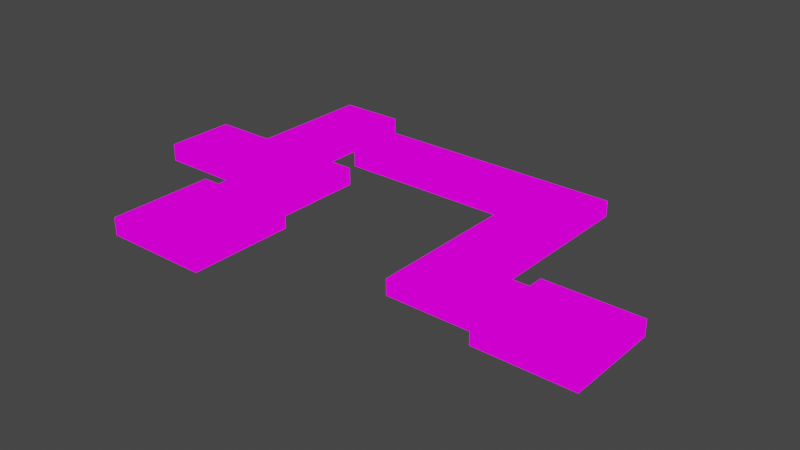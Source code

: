 # Source: mymap_03.blend  (saved by Blender 2.92.15; exported with 4.5.12 LTS)
import bpy
from mathutils import Matrix  # noqa: F401  (used for matrix-valued properties, if any)

bpy.ops.wm.read_factory_settings(use_empty=True)
scene = bpy.context.scene
scene.name = 'Scene'

# ---- collections
col_collection = bpy.data.collections.new('Collection'); scene.collection.children.link(col_collection)

# ---- images (referenced by path relative to the original .blend; pixels are not part of the script)
import os
ASSET_DIR = os.environ.get("B2B_ASSET_DIR", "")  # directory of the original .blend (textures are referenced by path, not embedded)
HERE = os.path.dirname(os.path.abspath(__file__))  # packed textures are extracted next to this script under _unpacked/

def load_image(name, relpath, width, height, colorspace="sRGB"):
    """Load a texture the original file referenced (path relative to the .blend, or extracted next to this script)."""
    p = next((c for c in (os.path.join(HERE, relpath), os.path.join(ASSET_DIR, relpath)) if relpath and os.path.exists(c)), "")
    if p:
        img = bpy.data.images.load(p, check_existing=True)
        img.name = name
    else:  # same state as the original file: an image datablock whose file is absent (Cycles renders it pink)
        img = bpy.data.images.new(name, width, height)
        img.source = "FILE"
        img.filepath = "//" + (relpath or name)
    img.colorspace_settings.name = colorspace
    return img
img_sprite_tiles_01_png = load_image('sprite_tiles_01.png', 'sprite_tiles_01.png', 1024, 1024, 'sRGB')

# ---- materials (node trees are filled in below, after node groups)
mat_sprite_tiles_01 = bpy.data.materials.new('sprite_tiles_01')
mat_sprite_tiles_01.alpha_threshold = 0.0
mat_sprite_tiles_01.use_transparent_shadow = False
mat_sprite_tiles_01.line_color = (0.0, 0.0, 0.0, 1.0)

# ---- material node trees
mat_sprite_tiles_01.use_nodes = True; mat_sprite_tiles_01.node_tree.nodes.clear()
_N = mat_sprite_tiles_01.node_tree.nodes; _L = mat_sprite_tiles_01.node_tree.links
n0 = _N.new('ShaderNodeOutputMaterial'); n0.name = 'Material Output'; n0.location = (400, 0)
n1 = _N.new('ShaderNodeLightPath'); n1.name = 'Light Path'; n1.location = (0, 250)
n2 = _N.new('ShaderNodeBsdfTransparent'); n2.name = 'Transparent BSDF'; n2.location = (-200, -100)
n3 = _N.new('ShaderNodeEmission'); n3.name = 'Emission'; n3.location = (-200, -200)
n4 = _N.new('ShaderNodeMixShader'); n4.name = 'Mix Shader'; n4.location = (200, 0)
n5 = _N.new('ShaderNodeMixShader'); n5.name = 'Mix Shader.001'; n5.location = (0, -100)
n6 = _N.new('ShaderNodeTexImage'); n6.name = 'Image Texture'; n6.location = (-500, 100)
n6.image = img_sprite_tiles_01_png
n6.interpolation = 'Closest'
_L.new(n6.outputs[0], n3.inputs[0])
_L.new(n6.outputs[1], n5.inputs[0])
_L.new(n2.outputs[0], n5.inputs[1])
_L.new(n2.outputs[0], n4.inputs[1])
_L.new(n3.outputs[0], n5.inputs[2])
_L.new(n5.outputs[0], n4.inputs[2])
_L.new(n1.outputs[0], n4.inputs[0])
_L.new(n4.outputs[0], n0.inputs[0])
n0.is_active_output = True

# ---- world
world_world = bpy.data.worlds.new('World'); scene.world = world_world
world_world.use_nodes = True; world_world.node_tree.nodes.clear()
_N = world_world.node_tree.nodes; _L = world_world.node_tree.links
n0 = _N.new('ShaderNodeOutputWorld'); n0.name = 'World Output'; n0.location = (300, 300)
n1 = _N.new('ShaderNodeBackground'); n1.name = 'Background'; n1.location = (10, 300)
n1.inputs[0].default_value = (0.05088, 0.05088, 0.05088, 1.0)
_L.new(n1.outputs[0], n0.inputs[0])
n0.is_active_output = True
world_world.color = (0.05088, 0.05088, 0.05088)
world_world.use_sun_shadow = False
world_world.sun_shadow_jitter_overblur = 0.0

# ---- meshes
me_cube = bpy.data.meshes.new('Cube')
me_cube.from_pydata([(0.5, 1.0, 0.0), (-1.0, 4.5, 0.0), (0.0, 0.5, 0.0), (0.5, 2.5, 0.0), (-1.0, -1.5, 0.0), (0.5, -0.5, 0.0), (1.5, 1.5, 0.0), (0.0, 0.0, 0.0), (0.0, 1.0, 0.0), (0.0, -1.5, 0.0), (-0.5, 1.0, 0.0), (-1.0, 0.5, 0.0), (0.5, 0.0, 0.0), (-1.5, 0.5, 0.0), (0.5, 0.5, 0.0), (1.0, 3.5, 0.0), (1.5, 0.0, 0.0), (1.0, 0.0, 0.0), (-0.5, 0.5, 0.0), (-1.0, 4.5, -0.5), (1.5, 1.5, -0.5), (1.0, 3.0, -0.5), (1.0, 0.5, 0.0), (-0.5, 4.5, 0.0), (1.0, 1.0, 0.0), (-1.5, 2.5, -0.5), (1.0, 2.0, -0.5), (1.0, 3.5, -0.5), (-1.0, -1.5, -0.5), (-1.0, 1.5, 0.0), (-1.0, 2.5, -0.5), (-1.0, 0.0, 0.0), (-1.5, 0.0, 0.0), (-1.5, 1.0, -0.5), (-1.0, 1.0, 0.0), (0.0, -0.5, 0.0), (-0.5, -1.5, -0.5), (-0.5, 0.0, 0.0), (0.0, 1.5, 0.0), (-0.5, -0.5, 0.0), (-1.0, -0.5, 0.0), (-1.5, -1.5, 0.0), (-1.0, -1.0, 0.0), (-1.5, -0.5, 0.0), (1.0, -0.5, 0.0), (1.0, 2.5, -0.5), (0.5, -1.5, -0.5), (0.0, -1.0, 0.0), (-0.5, -1.0, 0.0), (1.0, -1.0, 0.0), (-0.5, 1.5, 0.0), (1.5, -0.5, 0.0), (0.5, -1.0, 0.0), (0.0, 2.0, 0.0), (-0.5, 2.0, 0.0), (0.5, 1.5, 0.0), (-1.0, 2.0, 0.0), (-1.0, 2.5, 0.0), (0.0, 3.5, 0.0), (-1.0, 3.5, 0.0), (0.5, 2.0, 0.0), (0.5, 3.5, 0.0), (0.5, 3.0, 0.0), (0.5, 4.5, 0.0), (0.5, 4.0, 0.0), (0.5, 4.5, -0.5), (1.0, 4.5, -0.5), (-1.5, 3.5, 0.0), (0.0, 4.0, 0.0), (-1.0, 3.0, 0.0), (-2.0, 5.5, -1.5), (-1.5, 3.0, 0.0), (-0.5, 4.0, 0.0), (-0.5, 3.5, 0.0), (0.0, 3.0, 0.0), (-0.5, 3.0, 0.0), (-0.5, 2.5, 0.0), (0.0, 2.5, 0.0), (-0.5, 4.5, -0.5), (-1.5, 4.5, -0.5), (-1.0, 4.0, 0.0), (-3.5, 4.5, -0.5), (-1.5, 4.0, 0.0), (-2.5, 2.5, 0.0), (-4.0, 2.5, 0.0), (-3.0, 2.5, -0.5), (-3.5, 3.0, 0.0), (-2.0, 3.5, 0.0), (-3.5, 2.5, 0.0), (-3.5, 4.0, 0.0), (-3.0, 3.0, 0.0), (-4.0, 3.5, -0.5), (-3.0, 4.0, 0.0), (-4.0, 3.5, 0.0), (-4.0, 7.5, -1.0), (-4.0, 4.5, -0.5), (-2.5, 4.0, 0.0), (-2.0, 4.0, 0.0), (-4.0, 4.5, 0.0), (-2.0, 3.0, 0.0), (-3.5, 4.5, 0.0), (-3.0, 4.5, 0.0), (-4.0, 5.0, -1.0), (-2.5, 3.0, 0.0), (-2.5, 4.5, 0.0), (-2.0, 5.0, -1.5), (-2.0, 4.5, 0.0), (-2.5, 3.5, 0.0), (-3.0, 3.5, 0.0), (-3.5, 3.5, 0.0), (-2.5, 7.5, -1.0), (-2.5, 4.5, -1.0), (-2.0, 4.5, -1.0), (-3.0, 6.5, -1.0), (-4.0, 4.5, -1.0), (-2.0, 8.5, -1.0), (-2.5, 4.5, -0.5), (-3.0, 4.5, -0.5), (-2.0, 4.5, -1.5), (-3.0, 6.0, -1.0), (-2.0, 6.0, -1.0), (-3.0, 4.5, -1.0), (-3.5, 4.5, -1.0), (-2.0, 7.5, -1.0), (-2.0, 7.0, -1.5), (-2.5, 5.0, -1.0), (-3.5, 5.0, -1.0), (-3.0, 5.0, -1.0), (-3.0, 5.5, -1.0), (-2.5, 5.5, -1.0), (-2.5, 6.5, -1.0), (-2.0, 8.0, -1.0), (-3.5, 5.5, -1.0), (-4.0, 5.5, -1.0), (-4.0, 6.0, -1.0), (-3.0, 8.5, -1.0), (-3.5, 6.0, -1.0), (-2.0, 6.5, -1.0), (-2.5, 6.0, -1.0), (-1.0, 8.0, -2.0), (-2.0, 7.0, -1.0), (-3.5, 7.0, -1.0), (-3.5, 6.5, -1.0), (-4.0, 6.5, -1.0), (-4.0, 7.0, -1.0), (-2.5, 9.0, -1.0), (-2.0, 8.5, -1.5), (-3.0, 7.0, -1.0), (-2.5, 7.0, -1.0), (-3.5, 8.0, -1.0), (-4.0, 10.0, -1.0), (-3.0, 7.5, -1.0), (-3.5, 7.5, -1.0), (-3.0, 8.0, -1.0), (-4.0, 8.0, -1.0), (-2.5, 8.5, -1.0), (-2.0, 9.0, -1.0), (-3.5, 10.0, -1.0), (-2.5, 8.0, -1.0), (-2.5, 10.0, -1.0), (3.5, 8.0, -1.5), (1.0, -1.5, -0.5), (-3.5, 8.5, -1.0), (-4.0, 8.5, -1.0), (-4.0, 9.0, -1.0), (-2.0, 10.0, -1.0), (-3.5, 9.0, -1.0), (-3.0, 9.0, -1.0), (-2.0, 9.5, -1.0), (-2.5, 9.5, -1.0), (-3.0, 10.0, -1.0), (-3.0, 9.5, -1.0), (-3.5, 9.5, -1.0), (-4.0, 9.5, -1.0), (-2.0, 9.0, -1.5), (-1.0, 9.5, -1.5), (-0.5, 9.0, -1.5), (-2.0, 8.0, -1.5), (-0.5, 8.5, -1.5), (-2.0, 9.5, -1.5), (1.0, 9.5, -1.5), (-1.5, 10.0, -1.5), (-2.0, 10.0, -1.5), (0.0, 8.0, -1.5), (-2.0, 10.0, -2.0), (-1.5, 9.5, -1.5), (-1.5, 9.0, -1.5), (-1.5, 8.5, -1.5), (-1.5, 8.0, -2.0), (-1.0, 8.0, -1.5), (1.0, 8.5, -1.5), (-1.0, 8.5, -1.5), (-1.0, 9.0, -1.5), (2.5, 8.0, -2.0), (1.5, 8.0, -2.0), (0.5, 9.0, -1.5), (2.0, 8.0, -1.5), (0.5, 8.5, -1.5), (4.0, 8.0, -1.5), (2.5, 8.5, -1.5), (4.5, 7.5, -1.5), (2.5, 9.5, -1.5), (2.0, 8.5, -1.5), (7.0, 3.5, -1.5), (4.0, 8.5, -1.5), (-0.5, 10.0, -1.5), (1.5, 9.5, -1.5), (1.0, 10.0, -1.5), (4.0, 9.5, -1.5), (0.0, -1.5, -0.5), (1.5, 9.0, -1.5), (-0.5, 10.0, -2.0), (0.5, 9.5, -1.5), (0.0, 9.5, -1.5), (1.0, 9.0, -1.5), (0.0, 9.0, -1.5), (-0.5, 9.5, -1.5), (0.0, 8.5, -1.5), (3.0, 8.0, -2.0), (1.5, 8.5, -1.5), (5.0, 2.5, -1.5), (1.5, 10.0, -1.5), (5.0, 8.0, -1.5), (4.0, 6.5, -2.0), (4.0, 9.0, -1.5), (4.0, 8.0, -2.0), (3.5, 9.0, -1.5), (2.0, 9.0, -1.5), (2.5, 9.0, -1.5), (-1.5, 10.0, -2.0), (2.0, 10.0, -1.5), (7.5, 5.0, -1.5), (3.0, 9.5, -1.5), (3.5, 9.5, -1.5), (1.0, 10.0, -2.0), (3.5, 8.5, -1.5), (2.0, 10.0, -2.0), (2.0, 9.5, -1.5), (3.0, 8.5, -1.5), (3.0, 9.0, -1.5), (4.5, 9.0, -1.5), (6.0, 9.0, -1.5), (4.5, 8.0, -1.5), (6.0, 8.0, -1.5), (6.0, 9.5, -1.5), (6.0, 7.5, -1.5), (3.5, 10.0, -2.0), (5.5, 8.5, -1.5), (5.0, 9.0, -1.5), (5.5, 9.0, -1.5), (4.5, 7.0, -1.5), (4.5, 8.5, -1.5), (3.0, 10.0, -2.0), (4.5, 10.0, -1.5), (4.0, 10.0, -2.0), (4.5, 9.5, -1.5), (6.0, 10.0, -1.5), (5.0, 9.5, -1.5), (5.5, 9.5, -1.5), (5.0, 8.5, -1.5), (4.0, 7.5, -1.5), (4.0, 7.0, -1.5), (7.5, 4.0, -1.5), (4.0, 5.5, -2.0), (5.0, 4.0, -1.5), (4.0, 4.5, -2.0), (6.0, 9.5, -2.0), (4.0, 5.0, -2.0), (4.5, 4.0, -1.5), (6.0, 3.0, -1.5), (4.0, 3.0, -2.0), (4.5, 5.5, -1.5), (5.0, 2.5, -2.0), (4.0, 3.5, -2.0), (7.0, 3.0, -1.5), (7.0, 2.5, -1.5), (8.0, 2.0, -1.5), (4.5, 2.5, -2.0), (6.5, 2.5, -2.0), (4.0, 2.5, -2.0), (5.0, 6.5, -1.5), (4.5, 2.5, -1.5), (4.5, 3.0, -1.5), (5.5, 2.5, -2.0), (4.5, 3.5, -1.5), (6.5, 4.5, -1.5), (6.0, 6.5, -1.5), (7.0, 4.5, -1.5), (5.0, 5.5, -1.5), (7.5, 2.0, -2.0), (6.5, 3.5, -1.5), (1.5, -1.5, 0.0), (5.0, 5.0, -1.5), (7.5, 2.5, -1.5), (6.0, 4.0, -1.5), (6.5, 4.0, -1.5), (5.5, 4.0, -1.5), (5.0, 3.5, -1.5), (5.0, 6.0, -1.5), (6.0, 3.5, -1.5), (5.0, 7.0, -1.5), (5.0, 4.5, -1.5), (4.5, 4.5, -1.5), (5.0, 3.0, -1.5), (5.5, 3.0, -1.5), (5.5, 3.5, -1.5), (6.5, 3.0, -1.5), (4.5, 5.0, -1.5), (5.0, 7.5, -1.5), (4.5, 6.0, -1.5), (4.5, 6.5, -1.5), (1.5, -1.0, 0.0), (5.0, 10.0, -2.0), (6.0, 6.0, -1.5), (6.0, 7.5, -2.0), (5.5, 8.0, -1.5), (5.5, 6.5, -1.5), (6.0, 5.5, -1.5), (5.5, 5.0, -1.5), (5.5, 7.5, -1.5), (5.5, 6.0, -1.5), (5.5, 5.5, -1.5), (5.5, 7.0, -1.5), (5.5, 4.5, -1.5), (7.0, 4.0, -1.5), (7.5, 3.0, -1.5), (7.5, 3.5, -1.5), (9.0, 2.0, -1.5), (7.5, 4.5, -1.5), (8.5, 4.5, -1.5), (8.0, 5.0, -1.5), (7.0, 4.5, -2.0), (8.5, 5.0, -1.5), (9.0, 3.0, -1.5), (8.0, 2.0, -2.0), (9.5, 2.0, -1.5), (8.5, 2.0, -1.5), (7.5, 2.0, -1.5), (9.0, 3.5, -1.5), (9.5, 5.0, -1.5), (8.5, 2.5, -1.5), (9.0, 5.0, -2.0), (1.5, -1.0, -0.5), (9.0, 4.0, -1.5), (1.5, -1.5, -0.5), (10.0, 5.0, -1.5), (8.5, 4.0, -1.5), (8.0, 4.5, -1.5), (8.5, 3.5, -1.5), (8.0, 3.5, -1.5), (8.0, 4.0, -1.5), (8.0, 2.5, -1.5), (10.0, 3.0, -2.0), (7.5, 5.0, -2.0), (9.0, 2.5, -1.5), (10.0, 4.5, -1.5), (8.5, 3.0, -1.5), (10.0, 4.5, -2.0), (9.0, 4.5, -1.5), (10.0, 2.5, -1.5), (10.0, 3.5, -1.5), (9.5, 2.5, -1.5), (9.5, 3.0, -1.5), (9.5, 3.5, -1.5), (9.5, 4.0, -1.5), (9.5, 4.5, -1.5), (8.0, 3.0, -1.5), (1.5, 1.0, -0.5), (1.5, -0.5, -0.5), (1.5, 0.0, -0.5), (1.5, 0.5, -0.5), (1.5, 0.5, 0.0), (1.5, 1.0, 0.0), (1.0, 1.5, -0.5), (1.0, 1.5, 0.0), (1.0, 2.0, 0.0), (1.0, 2.5, 0.0), (1.0, 3.0, 0.0), (1.0, 4.0, -0.5), (1.0, 4.0, 0.0), (1.0, 4.5, 0.0), (0.0, 4.5, -0.5), (0.0, 4.5, 0.0), (-2.0, 4.5, -0.5), (-1.5, 4.5, -1.0), (-1.5, 4.5, 0.0), (-2.0, 6.5, -1.5), (-2.0, 6.0, -1.5), (-2.0, 5.0, -1.0), (-2.0, 5.5, -1.0), (-2.0, 7.5, -1.5), (-0.5, 8.0, -1.5), (-0.5, 8.0, -2.0), (-2.0, 8.0, -2.0), (1.0, 8.0, -2.0), (-1.5, 8.0, -1.5), (0.5, 8.0, -2.0), (0.0, 8.0, -2.0), (2.0, 8.0, -2.0), (0.5, 8.0, -1.5), (1.0, 8.0, -1.5), (1.5, 8.0, -1.5), (3.5, 8.0, -2.0), (2.5, 8.0, -1.5), (3.0, 8.0, -1.5), (4.0, 7.0, -2.0), (4.0, 7.5, -2.0), (4.0, 6.0, -2.0), (4.0, 4.0, -2.0), (4.0, 6.5, -1.5), (4.0, 6.0, -1.5), (4.0, 5.5, -1.5), (4.0, 5.0, -1.5), (4.0, 4.5, -1.5), (4.0, 4.0, -1.5), (4.0, 3.5, -1.5), (4.0, 3.0, -1.5), (4.0, 2.5, -1.5), (7.0, 2.5, -2.0), (6.0, 2.5, -2.0), (5.5, 2.5, -1.5), (6.0, 2.5, -1.5), (6.5, 2.5, -1.5), (7.0, 2.0, -2.0), (7.0, 2.0, -1.5), (9.0, 2.0, -2.0), (8.5, 2.0, -2.0), (10.0, 2.0, -2.0), (9.5, 2.0, -2.0), (10.0, 2.5, -2.0), (10.0, 2.0, -1.5), (10.0, 3.5, -2.0), (10.0, 3.0, -1.5), (10.0, 4.0, -2.0), (10.0, 4.0, -1.5), (10.0, 5.0, -2.0), (9.5, 5.0, -2.0), (8.5, 5.0, -2.0), (9.0, 5.0, -1.5), (8.0, 5.0, -2.0), (6.0, 5.0, -2.0), (7.0, 5.0, -2.0), (7.0, 5.0, -1.5), (6.5, 4.5, -2.0), (6.0, 4.5, -2.0), (6.0, 7.0, -2.0), (6.0, 5.5, -2.0), (6.0, 4.5, -1.5), (6.0, 5.0, -1.5), (6.0, 6.0, -2.0), (6.0, 6.5, -2.0), (6.0, 9.0, -2.0), (6.0, 7.0, -1.5), (6.0, 8.0, -2.0), (6.0, 8.5, -2.0), (6.0, 8.5, -1.5), (5.5, 10.0, -2.0), (6.0, 10.0, -2.0), (4.5, 10.0, -2.0), (5.5, 10.0, -1.5), (5.0, 10.0, -1.5), (2.5, 10.0, -2.0), (4.0, 10.0, -1.5), (3.5, 10.0, -1.5), (3.0, 10.0, -1.5), (2.5, 10.0, -1.5), (1.5, 10.0, -2.0), (0.0, 10.0, -2.0), (0.5, 10.0, -2.0), (0.5, 10.0, -1.5), (0.0, 10.0, -1.5), (-1.0, 10.0, -2.0), (-1.0, 10.0, -1.5), (1.0, -1.5, 0.0), (0.5, -1.5, 0.0), (-1.5, -1.5, -0.5), (-0.5, -1.5, 0.0), (-1.5, 0.0, -0.5), (-1.5, -1.0, 0.0), (-1.5, -1.0, -0.5), (-1.5, -0.5, -0.5), (-2.0, 2.5, -0.5), (-1.5, 0.5, -0.5), (-1.5, 1.5, -0.5), (-1.5, 1.0, 0.0), (-1.5, 1.5, 0.0), (-2.5, 2.5, -0.5), (-1.5, 2.5, 0.0), (-2.0, 2.5, 0.0), (-3.5, 2.5, -0.5), (-3.0, 2.5, 0.0), (-4.0, 2.5, -0.5), (-4.0, 3.0, -0.5), (-4.0, 3.0, 0.0), (-4.0, 4.0, -0.5), (-4.0, 4.0, 0.0)], [], [(7, 2, 18, 37), (5, 12, 7, 35), (35, 7, 37, 39), (12, 14, 2, 7), (5, 44, 17, 12), (12, 17, 22, 14), (17, 16, 371, 22), (44, 51, 16, 17), (14, 22, 24, 0), (0, 24, 374, 55), (24, 372, 6, 374), (22, 371, 372, 24), (2, 14, 0, 8), (18, 2, 8, 10), (10, 8, 38, 50), (8, 0, 55, 38), (34, 10, 50, 29), (484, 34, 29, 485), (13, 11, 34, 484), (11, 18, 10, 34), (32, 31, 11, 13), (43, 40, 31, 32), (40, 39, 37, 31), (31, 37, 18, 11), (478, 42, 40, 43), (42, 48, 39, 40), (4, 476, 48, 42), (41, 4, 42, 478), (48, 47, 35, 39), (47, 52, 5, 35), (9, 474, 52, 47), (476, 9, 47, 48), (474, 473, 49, 52), (473, 291, 311, 49), (49, 311, 51, 44), (52, 49, 44, 5), (29, 50, 54, 56), (50, 38, 53, 54), (38, 55, 60, 53), (55, 374, 375, 60), (56, 54, 76, 57), (54, 53, 77, 76), (53, 60, 3, 77), (60, 375, 376, 3), (3, 376, 377, 62), (62, 377, 15, 61), (61, 15, 379, 64), (58, 61, 64, 68), (73, 58, 68, 72), (59, 73, 72, 80), (69, 75, 73, 59), (57, 76, 75, 69), (76, 77, 74, 75), (75, 74, 58, 73), (77, 3, 62, 74), (74, 62, 61, 58), (80, 72, 23, 1), (72, 68, 382, 23), (68, 64, 63, 382), (64, 379, 380, 63), (82, 80, 1, 385), (67, 59, 80, 82), (71, 69, 59, 67), (487, 57, 69, 71), (488, 487, 71, 99), (83, 488, 99, 103), (490, 83, 103, 90), (88, 490, 90, 86), (84, 88, 86, 493), (493, 86, 109, 93), (93, 109, 89, 495), (495, 89, 100, 98), (89, 92, 101, 100), (92, 96, 104, 101), (96, 97, 106, 104), (97, 82, 385, 106), (87, 67, 82, 97), (99, 71, 67, 87), (103, 99, 87, 107), (90, 103, 107, 108), (86, 90, 108, 109), (109, 108, 92, 89), (108, 107, 96, 92), (107, 87, 97, 96), (81, 95, 98, 100), (117, 81, 100, 101), (116, 117, 101, 104), (383, 116, 104, 106), (112, 111, 116, 383), (111, 121, 117, 116), (121, 122, 81, 117), (122, 114, 95, 81), (112, 388, 125, 111), (111, 125, 127, 121), (121, 127, 126, 122), (122, 126, 102, 114), (126, 132, 133, 102), (127, 128, 132, 126), (125, 129, 128, 127), (388, 389, 129, 125), (389, 120, 138, 129), (129, 138, 119, 128), (128, 119, 136, 132), (132, 136, 134, 133), (136, 142, 143, 134), (119, 113, 142, 136), (138, 130, 113, 119), (120, 137, 130, 138), (137, 140, 148, 130), (130, 148, 147, 113), (113, 147, 141, 142), (142, 141, 144, 143), (141, 152, 94, 144), (147, 151, 152, 141), (148, 110, 151, 147), (140, 123, 110, 148), (123, 131, 158, 110), (110, 158, 153, 151), (151, 153, 149, 152), (152, 149, 154, 94), (149, 162, 163, 154), (153, 135, 162, 149), (158, 155, 135, 153), (131, 115, 155, 158), (115, 156, 145, 155), (155, 145, 167, 135), (135, 167, 166, 162), (162, 166, 164, 163), (166, 172, 173, 164), (167, 171, 172, 166), (145, 169, 171, 167), (156, 168, 169, 145), (168, 165, 159, 169), (169, 159, 170, 171), (171, 170, 157, 172), (172, 157, 150, 173), (179, 182, 165, 168), (174, 179, 168, 156), (146, 174, 156, 115), (177, 146, 115, 131), (395, 187, 146, 177), (187, 186, 174, 146), (186, 185, 179, 174), (185, 181, 182, 179), (175, 472, 181, 185), (192, 175, 185, 186), (191, 192, 186, 187), (189, 191, 187, 395), (391, 178, 191, 189), (178, 176, 192, 191), (176, 216, 175, 192), (216, 205, 472, 175), (183, 217, 178, 391), (399, 197, 217, 183), (400, 190, 197, 399), (401, 219, 190, 400), (196, 202, 219, 401), (202, 227, 210, 219), (227, 237, 206, 210), (237, 230, 221, 206), (206, 221, 207, 180), (180, 207, 469, 212), (212, 469, 470, 213), (213, 470, 205, 216), (215, 213, 216, 176), (195, 212, 213, 215), (214, 180, 212, 195), (210, 206, 180, 214), (219, 210, 214, 190), (217, 215, 176, 178), (197, 195, 215, 217), (190, 214, 195, 197), (403, 199, 202, 196), (404, 238, 199, 403), (160, 235, 238, 404), (198, 204, 235, 160), (204, 224, 226, 235), (224, 208, 233, 226), (208, 462, 463, 233), (233, 463, 464, 232), (232, 464, 465, 201), (201, 465, 230, 237), (228, 201, 237, 227), (239, 232, 201, 228), (226, 233, 232, 239), (235, 226, 239, 238), (199, 228, 227, 202), (238, 239, 228, 199), (242, 251, 204, 198), (222, 259, 251, 242), (315, 247, 259, 222), (243, 455, 247, 315), (455, 241, 249, 247), (241, 244, 258, 249), (249, 258, 257, 248), (248, 257, 255, 240), (240, 255, 208, 224), (255, 253, 462, 208), (257, 460, 253, 255), (258, 459, 460, 257), (244, 256, 459, 258), (247, 249, 248, 259), (259, 248, 240, 251), (251, 240, 224, 204), (200, 242, 198, 260), (250, 200, 260, 261), (310, 250, 261, 409), (309, 310, 409, 410), (271, 309, 410, 411), (307, 271, 411, 412), (302, 307, 412, 413), (268, 302, 413, 414), (284, 268, 414, 415), (282, 284, 415, 416), (281, 282, 416, 417), (220, 303, 282, 281), (420, 304, 303, 220), (421, 269, 304, 420), (422, 306, 269, 421), (275, 274, 306, 422), (274, 203, 290, 306), (203, 324, 295, 290), (324, 287, 285, 295), (295, 285, 447, 294), (294, 447, 323, 296), (296, 323, 301, 264), (264, 301, 302, 268), (297, 264, 268, 284), (305, 296, 264, 297), (299, 294, 296, 305), (290, 295, 294, 299), (306, 290, 299, 269), (269, 299, 305, 304), (304, 305, 297, 303), (303, 297, 284, 282), (301, 292, 307, 302), (292, 288, 271, 307), (288, 298, 309, 271), (298, 280, 310, 309), (280, 300, 250, 310), (300, 308, 200, 250), (308, 222, 242, 200), (245, 243, 315, 319), (452, 245, 319, 322), (286, 452, 322, 316), (313, 286, 316, 320), (317, 313, 320, 321), (448, 317, 321, 318), (447, 448, 318, 323), (323, 318, 292, 301), (318, 321, 288, 292), (321, 320, 298, 288), (320, 316, 280, 298), (322, 319, 308, 300), (319, 315, 222, 308), (316, 322, 300, 280), (262, 328, 287, 324), (326, 262, 324, 203), (325, 326, 203, 274), (293, 325, 274, 275), (328, 231, 442, 287), (347, 330, 231, 328), (329, 332, 330, 347), (358, 438, 332, 329), (337, 293, 275, 424), (276, 351, 293, 337), (336, 340, 351, 276), (327, 354, 340, 336), (354, 333, 356, 340), (333, 338, 348, 356), (338, 343, 346, 348), (343, 358, 329, 346), (350, 347, 328, 262), (346, 329, 347, 350), (351, 366, 325, 293), (340, 356, 366, 351), (366, 349, 326, 325), (349, 350, 262, 326), (335, 361, 354, 327), (361, 362, 333, 354), (362, 363, 338, 333), (363, 364, 343, 338), (364, 365, 358, 343), (365, 339, 438, 358), (430, 359, 361, 335), (359, 432, 362, 361), (432, 360, 363, 362), (360, 434, 364, 363), (434, 355, 365, 364), (355, 345, 339, 365), (356, 348, 349, 366), (348, 346, 350, 349), (344, 342, 311, 291), (342, 368, 51, 311), (368, 369, 16, 51), (369, 370, 371, 16), (370, 367, 372, 371), (367, 20, 6, 372), (20, 373, 374, 6), (373, 26, 375, 374), (26, 45, 376, 375), (45, 21, 377, 376), (21, 27, 15, 377), (27, 378, 379, 15), (378, 66, 380, 379), (66, 65, 63, 380), (65, 381, 382, 63), (381, 78, 23, 382), (78, 19, 1, 23), (19, 79, 385, 1), (79, 383, 106, 385), (384, 112, 383, 79), (118, 105, 388, 112), (105, 70, 389, 388), (70, 387, 120, 389), (387, 386, 137, 120), (386, 124, 140, 137), (124, 390, 123, 140), (390, 177, 131, 123), (393, 188, 395, 177), (188, 139, 189, 395), (139, 392, 391, 189), (392, 397, 183, 391), (397, 396, 399, 183), (396, 394, 400, 399), (394, 194, 401, 400), (194, 398, 196, 401), (398, 193, 403, 196), (193, 218, 404, 403), (218, 402, 160, 404), (402, 225, 198, 160), (225, 406, 260, 198), (406, 405, 261, 260), (405, 223, 409, 261), (223, 407, 410, 409), (407, 263, 411, 410), (263, 267, 412, 411), (267, 265, 413, 412), (265, 408, 414, 413), (408, 273, 415, 414), (273, 270, 416, 415), (270, 279, 417, 416), (279, 277, 281, 417), (277, 272, 220, 281), (272, 283, 420, 220), (283, 419, 421, 420), (419, 278, 422, 421), (278, 418, 275, 422), (418, 423, 424, 275), (423, 289, 337, 424), (289, 334, 276, 337), (334, 426, 336, 276), (426, 425, 327, 336), (425, 428, 335, 327), (428, 427, 430, 335), (427, 429, 359, 430), (429, 352, 432, 359), (352, 431, 360, 432), (431, 433, 434, 360), (433, 357, 355, 434), (357, 435, 345, 355), (435, 436, 339, 345), (436, 341, 438, 339), (341, 437, 332, 438), (437, 439, 330, 332), (439, 353, 231, 330), (353, 441, 442, 231), (441, 331, 287, 442), (331, 443, 285, 287), (443, 444, 447, 285), (444, 440, 448, 447), (440, 446, 317, 448), (446, 449, 313, 317), (449, 450, 286, 313), (450, 445, 452, 286), (445, 314, 245, 452), (314, 453, 243, 245), (453, 454, 455, 243), (454, 451, 241, 455), (451, 266, 244, 241), (266, 457, 256, 244), (457, 456, 459, 256), (456, 312, 460, 459), (312, 458, 253, 460), (458, 254, 462, 253), (254, 246, 463, 462), (246, 252, 464, 463), (252, 461, 465, 464), (461, 236, 230, 465), (236, 466, 221, 230), (466, 234, 207, 221), (234, 468, 469, 207), (468, 467, 470, 469), (467, 211, 205, 470), (211, 471, 472, 205), (471, 229, 181, 472), (229, 184, 182, 181), (161, 344, 291, 473), (46, 161, 473, 474), (209, 46, 474, 9), (36, 209, 9, 476), (28, 36, 476, 4), (475, 28, 4, 41), (479, 475, 41, 478), (480, 479, 478, 43), (477, 480, 43, 32), (482, 477, 32, 13), (33, 482, 13, 484), (483, 33, 484, 485), (25, 30, 57, 487), (481, 25, 487, 488), (486, 481, 488, 83), (85, 486, 83, 490), (489, 85, 490, 88), (491, 489, 88, 84), (492, 491, 84, 493), (91, 492, 493, 93), (494, 91, 93, 495), (95, 494, 495, 98)])
_uv = me_cube.uv_layers.new(name='UVMap')
_uv.uv.foreach_set('vector', [0.1252, 0.8752, 0.2498, 0.8752, 0.2498, 0.9998, 0.1252, 0.9998, 0.0001953, 0.7502, 0.1248, 0.7502, 0.1248, 0.8748, 0.0001953, 0.8748, 0.0001953, 0.8752, 0.1248, 0.8752, 0.1248, 0.9998, 0.0001953, 0.9998, 0.1252, 0.7502, 0.2498, 0.7502, 0.2498, 0.8748, 0.1252, 0.8748, 0.2502, 0.8752, 0.3748, 0.8752, 0.3748, 0.9998, 0.2502, 0.9998, 0.2502, 0.8752, 0.3748, 0.8752, 0.3748, 0.9998, 0.2502, 0.9998, 0.2502, 0.8752, 0.3748, 0.8752, 0.3748, 0.9998, 0.2502, 0.9998, 0.2502, 0.8752, 0.3748, 0.8752, 0.3748, 0.9998, 0.2502, 0.9998, 0.2502, 0.8752, 0.3748, 0.8752, 0.3748, 0.9998, 0.2502, 0.9998, 0.2502, 0.8752, 0.3748, 0.8752, 0.3748, 0.9998, 0.2502, 0.9998, 0.7502, 0.4998, 0.7502, 0.3752, 0.8748, 0.3752, 0.8748, 0.4998, 0.2502, 0.8752, 0.3748, 0.8752, 0.3748, 0.9998, 0.2502, 0.9998, 0.2502, 0.8752, 0.3748, 0.8752, 0.3748, 0.9998, 0.2502, 0.9998, 0.2502, 0.8752, 0.3748, 0.8752, 0.3748, 0.9998, 0.2502, 0.9998, 0.2502, 0.8752, 0.3748, 0.8752, 0.3748, 0.9998, 0.2502, 0.9998, 0.8752, 0.4998, 0.8752, 0.3752, 0.9998, 0.3752, 0.9998, 0.4998, 0.2502, 0.8752, 0.3748, 0.8752, 0.3748, 0.9998, 0.2502, 0.9998, 0.2502, 0.8752, 0.3748, 0.8752, 0.3748, 0.9998, 0.2502, 0.9998, 0.2502, 0.8752, 0.3748, 0.8752, 0.3748, 0.9998, 0.2502, 0.9998, 0.2502, 0.8752, 0.3748, 0.8752, 0.3748, 0.9998, 0.2502, 0.9998, 0.2502, 0.8752, 0.3748, 0.8752, 0.3748, 0.9998, 0.2502, 0.9998, 0.2502, 0.8752, 0.3748, 0.8752, 0.3748, 0.9998, 0.2502, 0.9998, 0.2502, 0.8752, 0.3748, 0.8752, 0.3748, 0.9998, 0.2502, 0.9998, 0.2502, 0.8752, 0.3748, 0.8752, 0.3748, 0.9998, 0.2502, 0.9998, 0.2502, 0.8752, 0.3748, 0.8752, 0.3748, 0.9998, 0.2502, 0.9998, 0.2502, 0.8752, 0.3748, 0.8752, 0.3748, 0.9998, 0.2502, 0.9998, 0.2502, 0.8752, 0.3748, 0.8752, 0.3748, 0.9998, 0.2502, 0.9998, 0.2502, 0.8752, 0.3748, 0.8752, 0.3748, 0.9998, 0.2502, 0.9998, 0.2502, 0.8752, 0.3748, 0.8752, 0.3748, 0.9998, 0.2502, 0.9998, 0.7502, 0.3748, 0.7502, 0.2502, 0.8748, 0.2502, 0.8748, 0.3748, 0.2502, 0.8752, 0.3748, 0.8752, 0.3748, 0.9998, 0.2502, 0.9998, 0.2502, 0.8752, 0.3748, 0.8752, 0.3748, 0.9998, 0.2502, 0.9998, 0.2502, 0.8752, 0.3748, 0.8752, 0.3748, 0.9998, 0.2502, 0.9998, 0.2502, 0.8752, 0.3748, 0.8752, 0.3748, 0.9998, 0.2502, 0.9998, 0.2502, 0.8752, 0.3748, 0.8752, 0.3748, 0.9998, 0.2502, 0.9998, 0.2502, 0.8752, 0.3748, 0.8752, 0.3748, 0.9998, 0.2502, 0.9998, 0.2502, 0.8752, 0.3748, 0.8752, 0.3748, 0.9998, 0.2502, 0.9998, 0.2502, 0.8752, 0.3748, 0.8752, 0.3748, 0.9998, 0.2502, 0.9998, 0.2502, 0.8752, 0.3748, 0.8752, 0.3748, 0.9998, 0.2502, 0.9998, 0.2502, 0.8752, 0.3748, 0.8752, 0.3748, 0.9998, 0.2502, 0.9998, 0.2502, 0.8752, 0.3748, 0.8752, 0.3748, 0.9998, 0.2502, 0.9998, 0.4998, 0.7502, 0.4998, 0.8748, 0.3752, 0.8748, 0.3752, 0.7502, 0.2502, 0.8752, 0.3748, 0.8752, 0.3748, 0.9998, 0.2502, 0.9998, 0.2502, 0.8752, 0.3748, 0.8752, 0.3748, 0.9998, 0.2502, 0.9998, 0.2502, 0.8752, 0.3748, 0.8752, 0.3748, 0.9998, 0.2502, 0.9998, 0.2502, 0.8752, 0.3748, 0.8752, 0.3748, 0.9998, 0.2502, 0.9998, 0.2502, 0.8752, 0.3748, 0.8752, 0.3748, 0.9998, 0.2502, 0.9998, 0.2502, 0.8752, 0.3748, 0.8752, 0.3748, 0.9998, 0.2502, 0.9998, 0.2502, 0.8752, 0.3748, 0.8752, 0.3748, 0.9998, 0.2502, 0.9998, 0.2502, 0.8752, 0.3748, 0.8752, 0.3748, 0.9998, 0.2502, 0.9998, 0.0001953, 0.7498, 0.0001953, 0.6252, 0.1248, 0.6252, 0.1248, 0.7498, 0.2502, 0.8752, 0.3748, 0.8752, 0.3748, 0.9998, 0.2502, 0.9998, 0.2502, 0.8752, 0.3748, 0.8752, 0.3748, 0.9998, 0.2502, 0.9998, 0.2502, 0.8752, 0.3748, 0.8752, 0.3748, 0.9998, 0.2502, 0.9998, 0.2502, 0.8752, 0.3748, 0.8752, 0.3748, 0.9998, 0.2502, 0.9998, 0.2502, 0.8752, 0.3748, 0.8752, 0.3748, 0.9998, 0.2502, 0.9998, 0.8752, 0.4998, 0.8752, 0.3752, 0.9998, 0.3752, 0.9998, 0.4998, 0.2502, 0.8752, 0.3748, 0.8752, 0.3748, 0.9998, 0.2502, 0.9998, 0.2502, 0.8752, 0.3748, 0.8752, 0.3748, 0.9998, 0.2502, 0.9998, 0.0001953, 0.7498, 0.0001953, 0.6252, 0.1248, 0.6252, 0.1248, 0.7498, 0.2502, 0.8752, 0.3748, 0.8752, 0.3748, 0.9998, 0.2502, 0.9998, 0.2502, 0.8752, 0.3748, 0.8752, 0.3748, 0.9998, 0.2502, 0.9998, 0.2502, 0.8752, 0.3748, 0.8752, 0.3748, 0.9998, 0.2502, 0.9998, 0.2502, 0.8752, 0.3748, 0.8752, 0.3748, 0.9998, 0.2502, 0.9998, 0.2502, 0.8752, 0.3748, 0.8752, 0.3748, 0.9998, 0.2502, 0.9998, 0.2502, 0.8752, 0.3748, 0.8752, 0.3748, 0.9998, 0.2502, 0.9998, 0.2502, 0.8752, 0.3748, 0.8752, 0.3748, 0.9998, 0.2502, 0.9998, 0.2502, 0.8752, 0.3748, 0.8752, 0.3748, 0.9998, 0.2502, 0.9998, 0.2502, 0.8752, 0.3748, 0.8752, 0.3748, 0.9998, 0.2502, 0.9998, 0.2502, 0.8752, 0.3748, 0.8752, 0.3748, 0.9998, 0.2502, 0.9998, 0.2502, 0.8752, 0.3748, 0.8752, 0.3748, 0.9998, 0.2502, 0.9998, 0.7502, 0.3748, 0.7502, 0.2502, 0.8748, 0.2502, 0.8748, 0.3748, 0.2502, 0.8752, 0.3748, 0.8752, 0.3748, 0.9998, 0.2502, 0.9998, 0.2502, 0.8752, 0.3748, 0.8752, 0.3748, 0.9998, 0.2502, 0.9998, 0.0001953, 0.7498, 0.0001953, 0.6252, 0.1248, 0.6252, 0.1248, 0.7498, 0.2502, 0.8752, 0.3748, 0.8752, 0.3748, 0.9998, 0.2502, 0.9998, 0.2502, 0.8752, 0.3748, 0.8752, 0.3748, 0.9998, 0.2502, 0.9998, 0.2502, 0.8752, 0.3748, 0.8752, 0.3748, 0.9998, 0.2502, 0.9998, 0.2502, 0.8752, 0.3748, 0.8752, 0.3748, 0.9998, 0.2502, 0.9998, 0.0001953, 0.7498, 0.0001953, 0.6252, 0.1248, 0.6252, 0.1248, 0.7498, 0.2502, 0.8752, 0.3748, 0.8752, 0.3748, 0.9998, 0.2502, 0.9998, 0.2502, 0.8752, 0.3748, 0.8752, 0.3748, 0.9998, 0.2502, 0.9998, 0.2502, 0.8752, 0.3748, 0.8752, 0.3748, 0.9998, 0.2502, 0.9998, 0.2502, 0.8752, 0.3748, 0.8752, 0.3748, 0.9998, 0.2502, 0.9998, 0.2502, 0.8752, 0.3748, 0.8752, 0.3748, 0.9998, 0.2502, 0.9998, 0.2502, 0.8752, 0.3748, 0.8752, 0.3748, 0.9998, 0.2502, 0.9998, 0.2502, 0.8752, 0.3748, 0.8752, 0.3748, 0.9998, 0.2502, 0.9998, 0.2502, 0.8752, 0.3748, 0.8752, 0.3748, 0.9998, 0.2502, 0.9998, 0.2502, 0.8752, 0.3748, 0.8752, 0.3748, 0.9998, 0.2502, 0.9998, 0.2502, 0.8752, 0.3748, 0.8752, 0.3748, 0.9998, 0.2502, 0.9998, 0.2502, 0.8752, 0.3748, 0.8752, 0.3748, 0.9998, 0.2502, 0.9998, 0.2502, 0.8752, 0.3748, 0.8752, 0.3748, 0.9998, 0.2502, 0.9998, 0.2502, 0.8752, 0.3748, 0.8752, 0.3748, 0.9998, 0.2502, 0.9998, 0.2502, 0.8752, 0.3748, 0.8752, 0.3748, 0.9998, 0.2502, 0.9998, 0.2502, 0.8752, 0.3748, 0.8752, 0.3748, 0.9998, 0.2502, 0.9998, 0.2502, 0.8752, 0.3748, 0.8752, 0.3748, 0.9998, 0.2502, 0.9998, 0.2502, 0.8752, 0.3748, 0.8752, 0.3748, 0.9998, 0.2502, 0.9998, 0.2502, 0.8752, 0.3748, 0.8752, 0.3748, 0.9998, 0.2502, 0.9998, 0.2502, 0.8752, 0.3748, 0.8752, 0.3748, 0.9998, 0.2502, 0.9998, 0.2502, 0.8752, 0.3748, 0.8752, 0.3748, 0.9998, 0.2502, 0.9998, 0.2502, 0.8752, 0.3748, 0.8752, 0.3748, 0.9998, 0.2502, 0.9998, 0.2502, 0.8752, 0.3748, 0.8752, 0.3748, 0.9998, 0.2502, 0.9998, 0.2502, 0.8752, 0.3748, 0.8752, 0.3748, 0.9998, 0.2502, 0.9998, 0.2502, 0.8752, 0.3748, 0.8752, 0.3748, 0.9998, 0.2502, 0.9998, 0.2502, 0.8752, 0.3748, 0.8752, 0.3748, 0.9998, 0.2502, 0.9998, 0.2502, 0.8752, 0.3748, 0.8752, 0.3748, 0.9998, 0.2502, 0.9998, 0.8752, 0.3752, 0.9998, 0.3752, 0.9998, 0.4998, 0.8752, 0.4998, 0.2502, 0.8752, 0.3748, 0.8752, 0.3748, 0.9998, 0.2502, 0.9998, 0.2502, 0.8752, 0.3748, 0.8752, 0.3748, 0.9998, 0.2502, 0.9998, 0.2502, 0.8752, 0.3748, 0.8752, 0.3748, 0.9998, 0.2502, 0.9998, 0.2502, 0.8752, 0.3748, 0.8752, 0.3748, 0.9998, 0.2502, 0.9998, 0.2502, 0.8752, 0.3748, 0.8752, 0.3748, 0.9998, 0.2502, 0.9998, 0.2502, 0.8752, 0.3748, 0.8752, 0.3748, 0.9998, 0.2502, 0.9998, 0.2502, 0.8752, 0.3748, 0.8752, 0.3748, 0.9998, 0.2502, 0.9998, 0.2502, 0.8752, 0.3748, 0.8752, 0.3748, 0.9998, 0.2502, 0.9998, 0.2502, 0.8752, 0.3748, 0.8752, 0.3748, 0.9998, 0.2502, 0.9998, 0.7502, 0.3752, 0.8748, 0.3752, 0.8748, 0.4998, 0.7502, 0.4998, 0.2502, 0.8752, 0.3748, 0.8752, 0.3748, 0.9998, 0.2502, 0.9998, 0.2502, 0.8752, 0.3748, 0.8752, 0.3748, 0.9998, 0.2502, 0.9998, 0.2502, 0.8752, 0.3748, 0.8752, 0.3748, 0.9998, 0.2502, 0.9998, 0.2502, 0.8752, 0.3748, 0.8752, 0.3748, 0.9998, 0.2502, 0.9998, 0.2502, 0.8752, 0.3748, 0.8752, 0.3748, 0.9998, 0.2502, 0.9998, 0.2502, 0.8752, 0.3748, 0.8752, 0.3748, 0.9998, 0.2502, 0.9998, 0.8748, 0.3752, 0.8748, 0.4998, 0.7502, 0.4998, 0.7502, 0.3752, 0.2502, 0.8752, 0.3748, 0.8752, 0.3748, 0.9998, 0.2502, 0.9998, 0.2502, 0.8752, 0.3748, 0.8752, 0.3748, 0.9998, 0.2502, 0.9998, 0.4998, 0.8748, 0.3752, 0.8748, 0.3752, 0.7502, 0.4998, 0.7502, 0.2502, 0.8752, 0.3748, 0.8752, 0.3748, 0.9998, 0.2502, 0.9998, 0.2502, 0.8752, 0.3748, 0.8752, 0.3748, 0.9998, 0.2502, 0.9998, 0.2502, 0.8752, 0.3748, 0.8752, 0.3748, 0.9998, 0.2502, 0.9998, 0.2502, 0.8752, 0.3748, 0.8752, 0.3748, 0.9998, 0.2502, 0.9998, 0.2502, 0.8752, 0.3748, 0.8752, 0.3748, 0.9998, 0.2502, 0.9998, 0.2502, 0.8752, 0.3748, 0.8752, 0.3748, 0.9998, 0.2502, 0.9998, 0.2502, 0.8752, 0.3748, 0.8752, 0.3748, 0.9998, 0.2502, 0.9998, 0.2502, 0.8752, 0.3748, 0.8752, 0.3748, 0.9998, 0.2502, 0.9998, 0.7502, 0.4998, 0.7502, 0.3752, 0.8748, 0.3752, 0.8748, 0.4998, 0.2502, 0.8752, 0.3748, 0.8752, 0.3748, 0.9998, 0.2502, 0.9998, 0.2502, 0.8752, 0.3748, 0.8752, 0.3748, 0.9998, 0.2502, 0.9998, 0.2502, 0.8752, 0.3748, 0.8752, 0.3748, 0.9998, 0.2502, 0.9998, 0.8748, 0.4998, 0.7502, 0.4998, 0.7502, 0.3752, 0.8748, 0.3752, 0.7498, 0.3748, 0.6252, 0.3748, 0.6252, 0.2502, 0.7498, 0.2502, 0.7498, 0.3748, 0.6252, 0.3748, 0.6252, 0.2502, 0.7498, 0.2502, 0.7498, 0.3748, 0.6252, 0.3748, 0.6252, 0.2502, 0.7498, 0.2502, 0.6248, 0.3748, 0.5002, 0.3748, 0.5002, 0.2502, 0.6248, 0.2502, 0.7498, 0.3748, 0.6252, 0.3748, 0.6252, 0.2502, 0.7498, 0.2502, 0.7498, 0.3748, 0.6252, 0.3748, 0.6252, 0.2502, 0.7498, 0.2502, 0.6248, 0.3748, 0.5002, 0.3748, 0.5002, 0.2502, 0.6248, 0.2502, 0.7498, 0.3748, 0.6252, 0.3748, 0.6252, 0.2502, 0.7498, 0.2502, 0.6248, 0.4998, 0.5002, 0.4998, 0.5002, 0.3752, 0.6248, 0.3752, 0.7498, 0.3748, 0.6252, 0.3748, 0.6252, 0.2502, 0.7498, 0.2502, 0.6248, 0.4998, 0.5002, 0.4998, 0.5002, 0.3752, 0.6248, 0.3752, 0.7498, 0.3748, 0.6252, 0.3748, 0.6252, 0.2502, 0.7498, 0.2502, 0.2502, 0.8752, 0.3748, 0.8752, 0.3748, 0.9998, 0.2502, 0.9998, 0.2502, 0.8752, 0.3748, 0.8752, 0.3748, 0.9998, 0.2502, 0.9998, 0.2502, 0.8752, 0.3748, 0.8752, 0.3748, 0.9998, 0.2502, 0.9998, 0.2502, 0.8752, 0.3748, 0.8752, 0.3748, 0.9998, 0.2502, 0.9998, 0.2502, 0.8752, 0.3748, 0.8752, 0.3748, 0.9998, 0.2502, 0.9998, 0.2502, 0.8752, 0.3748, 0.8752, 0.3748, 0.9998, 0.2502, 0.9998, 0.2502, 0.8752, 0.3748, 0.8752, 0.3748, 0.9998, 0.2502, 0.9998, 0.2502, 0.8752, 0.3748, 0.8752, 0.3748, 0.9998, 0.2502, 0.9998, 0.2502, 0.8752, 0.3748, 0.8752, 0.3748, 0.9998, 0.2502, 0.9998, 0.2502, 0.8752, 0.3748, 0.8752, 0.3748, 0.9998, 0.2502, 0.9998, 0.2502, 0.8752, 0.3748, 0.8752, 0.3748, 0.9998, 0.2502, 0.9998, 0.2502, 0.8752, 0.3748, 0.8752, 0.3748, 0.9998, 0.2502, 0.9998, 0.2502, 0.8752, 0.3748, 0.8752, 0.3748, 0.9998, 0.2502, 0.9998, 0.2502, 0.8752, 0.3748, 0.8752, 0.3748, 0.9998, 0.2502, 0.9998, 0.2502, 0.8752, 0.3748, 0.8752, 0.3748, 0.9998, 0.2502, 0.9998, 0.2502, 0.8752, 0.3748, 0.8752, 0.3748, 0.9998, 0.2502, 0.9998, 0.2502, 0.8752, 0.3748, 0.8752, 0.3748, 0.9998, 0.2502, 0.9998, 0.2502, 0.8752, 0.3748, 0.8752, 0.3748, 0.9998, 0.2502, 0.9998, 0.2502, 0.8752, 0.3748, 0.8752, 0.3748, 0.9998, 0.2502, 0.9998, 0.2502, 0.8752, 0.3748, 0.8752, 0.3748, 0.9998, 0.2502, 0.9998, 0.2502, 0.8752, 0.3748, 0.8752, 0.3748, 0.9998, 0.2502, 0.9998, 0.8748, 0.9998, 0.7502, 0.9998, 0.7502, 0.8752, 0.8748, 0.8752, 0.9998, 0.8748, 0.8752, 0.8748, 0.8752, 0.7502, 0.9998, 0.7502, 0.2502, 0.8752, 0.3748, 0.8752, 0.3748, 0.9998, 0.2502, 0.9998, 0.2502, 0.8752, 0.3748, 0.8752, 0.3748, 0.9998, 0.2502, 0.9998, 0.2502, 0.8752, 0.3748, 0.8752, 0.3748, 0.9998, 0.2502, 0.9998, 0.2502, 0.8752, 0.3748, 0.8752, 0.3748, 0.9998, 0.2502, 0.9998, 0.2502, 0.8752, 0.3748, 0.8752, 0.3748, 0.9998, 0.2502, 0.9998, 0.2502, 0.8752, 0.3748, 0.8752, 0.3748, 0.9998, 0.2502, 0.9998, 0.2502, 0.8752, 0.3748, 0.8752, 0.3748, 0.9998, 0.2502, 0.9998, 0.2502, 0.8752, 0.3748, 0.8752, 0.3748, 0.9998, 0.2502, 0.9998, 0.2502, 0.8752, 0.3748, 0.8752, 0.3748, 0.9998, 0.2502, 0.9998, 0.2502, 0.8752, 0.3748, 0.8752, 0.3748, 0.9998, 0.2502, 0.9998, 0.9998, 0.8752, 0.9998, 0.9998, 0.8752, 0.9998, 0.8752, 0.8752, 0.3752, 0.8748, 0.3752, 0.7502, 0.4998, 0.7502, 0.4998, 0.8748, 0.8752, 0.8752, 0.9998, 0.8752, 0.9998, 0.9998, 0.8752, 0.9998, 0.2502, 0.8752, 0.3748, 0.8752, 0.3748, 0.9998, 0.2502, 0.9998, 0.2502, 0.8752, 0.3748, 0.8752, 0.3748, 0.9998, 0.2502, 0.9998, 0.2502, 0.8752, 0.3748, 0.8752, 0.3748, 0.9998, 0.2502, 0.9998, 0.2502, 0.8752, 0.3748, 0.8752, 0.3748, 0.9998, 0.2502, 0.9998, 0.2502, 0.8752, 0.3748, 0.8752, 0.3748, 0.9998, 0.2502, 0.9998, 0.2502, 0.8752, 0.3748, 0.8752, 0.3748, 0.9998, 0.2502, 0.9998, 0.2502, 0.8752, 0.3748, 0.8752, 0.3748, 0.9998, 0.2502, 0.9998, 0.2502, 0.8752, 0.3748, 0.8752, 0.3748, 0.9998, 0.2502, 0.9998, 0.9998, 0.3752, 0.9998, 0.4998, 0.8752, 0.4998, 0.8752, 0.3752, 0.2502, 0.8752, 0.3748, 0.8752, 0.3748, 0.9998, 0.2502, 0.9998, 0.2502, 0.8752, 0.3748, 0.8752, 0.3748, 0.9998, 0.2502, 0.9998, 0.2502, 0.8752, 0.3748, 0.8752, 0.3748, 0.9998, 0.2502, 0.9998, 0.2502, 0.8752, 0.3748, 0.8752, 0.3748, 0.9998, 0.2502, 0.9998, 0.2502, 0.8752, 0.3748, 0.8752, 0.3748, 0.9998, 0.2502, 0.9998, 0.2502, 0.8752, 0.3748, 0.8752, 0.3748, 0.9998, 0.2502, 0.9998, 0.2502, 0.8752, 0.3748, 0.8752, 0.3748, 0.9998, 0.2502, 0.9998, 0.6248, 0.3752, 0.6248, 0.4998, 0.5002, 0.4998, 0.5002, 0.3752, 0.6248, 0.3752, 0.6248, 0.4998, 0.5002, 0.4998, 0.5002, 0.3752, 0.2502, 0.8752, 0.3748, 0.8752, 0.3748, 0.9998, 0.2502, 0.9998, 0.2502, 0.8752, 0.3748, 0.8752, 0.3748, 0.9998, 0.2502, 0.9998, 0.2502, 0.8752, 0.3748, 0.8752, 0.3748, 0.9998, 0.2502, 0.9998, 0.2502, 0.8752, 0.3748, 0.8752, 0.3748, 0.9998, 0.2502, 0.9998, 0.2502, 0.8752, 0.3748, 0.8752, 0.3748, 0.9998, 0.2502, 0.9998, 0.2502, 0.8752, 0.3748, 0.8752, 0.3748, 0.9998, 0.2502, 0.9998, 0.2502, 0.8752, 0.3748, 0.8752, 0.3748, 0.9998, 0.2502, 0.9998, 0.2502, 0.8752, 0.3748, 0.8752, 0.3748, 0.9998, 0.2502, 0.9998, 0.8748, 0.7502, 0.8748, 0.8748, 0.7502, 0.8748, 0.7502, 0.7502, 0.8748, 0.8752, 0.8748, 0.9998, 0.7502, 0.9998, 0.7502, 0.8752, 0.9998, 0.8752, 0.9998, 0.9998, 0.8752, 0.9998, 0.8752, 0.8752, 0.2502, 0.8752, 0.3748, 0.8752, 0.3748, 0.9998, 0.2502, 0.9998, 0.2502, 0.8752, 0.3748, 0.8752, 0.3748, 0.9998, 0.2502, 0.9998, 0.2502, 0.8752, 0.3748, 0.8752, 0.3748, 0.9998, 0.2502, 0.9998, 0.2502, 0.8752, 0.3748, 0.8752, 0.3748, 0.9998, 0.2502, 0.9998, 0.2502, 0.8752, 0.3748, 0.8752, 0.3748, 0.9998, 0.2502, 0.9998, 0.2502, 0.8752, 0.3748, 0.8752, 0.3748, 0.9998, 0.2502, 0.9998, 0.2502, 0.8752, 0.3748, 0.8752, 0.3748, 0.9998, 0.2502, 0.9998, 0.2502, 0.8752, 0.3748, 0.8752, 0.3748, 0.9998, 0.2502, 0.9998, 0.7502, 0.4998, 0.7502, 0.3752, 0.8748, 0.3752, 0.8748, 0.4998, 0.7502, 0.3752, 0.8748, 0.3752, 0.8748, 0.4998, 0.7502, 0.4998, 0.2502, 0.8752, 0.3748, 0.8752, 0.3748, 0.9998, 0.2502, 0.9998, 0.2502, 0.8752, 0.3748, 0.8752, 0.3748, 0.9998, 0.2502, 0.9998, 0.2502, 0.8752, 0.3748, 0.8752, 0.3748, 0.9998, 0.2502, 0.9998, 0.2502, 0.8752, 0.3748, 0.8752, 0.3748, 0.9998, 0.2502, 0.9998, 0.2502, 0.8752, 0.3748, 0.8752, 0.3748, 0.9998, 0.2502, 0.9998, 0.2502, 0.8752, 0.3748, 0.8752, 0.3748, 0.9998, 0.2502, 0.9998, 0.2502, 0.8752, 0.3748, 0.8752, 0.3748, 0.9998, 0.2502, 0.9998, 0.2502, 0.8752, 0.3748, 0.8752, 0.3748, 0.9998, 0.2502, 0.9998, 0.8748, 0.3752, 0.8748, 0.4998, 0.7502, 0.4998, 0.7502, 0.3752, 0.2502, 0.8752, 0.3748, 0.8752, 0.3748, 0.9998, 0.2502, 0.9998, 0.2502, 0.8752, 0.3748, 0.8752, 0.3748, 0.9998, 0.2502, 0.9998, 0.2502, 0.8752, 0.3748, 0.8752, 0.3748, 0.9998, 0.2502, 0.9998, 0.2502, 0.8752, 0.3748, 0.8752, 0.3748, 0.9998, 0.2502, 0.9998, 0.6248, 0.3752, 0.6248, 0.4998, 0.5002, 0.4998, 0.5002, 0.3752, 0.7498, 0.3752, 0.7498, 0.4998, 0.6252, 0.4998, 0.6252, 0.3752, 0.7498, 0.2502, 0.7498, 0.3748, 0.6252, 0.3748, 0.6252, 0.2502, 0.6248, 0.3752, 0.6248, 0.4998, 0.5002, 0.4998, 0.5002, 0.3752, 0.2502, 0.8752, 0.3748, 0.8752, 0.3748, 0.9998, 0.2502, 0.9998, 0.5002, 0.8748, 0.5002, 0.7502, 0.6248, 0.7502, 0.6248, 0.8748, 0.2502, 0.8752, 0.3748, 0.8752, 0.3748, 0.9998, 0.2502, 0.9998, 0.2502, 0.8752, 0.3748, 0.8752, 0.3748, 0.9998, 0.2502, 0.9998, 0.2502, 0.8752, 0.3748, 0.8752, 0.3748, 0.9998, 0.2502, 0.9998, 0.8748, 0.4998, 0.7502, 0.4998, 0.7502, 0.3752, 0.8748, 0.3752, 0.2502, 0.8752, 0.3748, 0.8752, 0.3748, 0.9998, 0.2502, 0.9998, 0.2502, 0.8752, 0.3748, 0.8752, 0.3748, 0.9998, 0.2502, 0.9998, 0.2502, 0.8752, 0.3748, 0.8752, 0.3748, 0.9998, 0.2502, 0.9998, 0.7498, 0.2502, 0.7498, 0.3748, 0.6252, 0.3748, 0.6252, 0.2502, 0.6248, 0.3752, 0.6248, 0.4998, 0.5002, 0.4998, 0.5002, 0.3752, 0.2502, 0.8752, 0.3748, 0.8752, 0.3748, 0.9998, 0.2502, 0.9998, 0.2502, 0.8752, 0.3748, 0.8752, 0.3748, 0.9998, 0.2502, 0.9998, 0.2502, 0.8752, 0.3748, 0.8752, 0.3748, 0.9998, 0.2502, 0.9998, 0.2502, 0.8752, 0.3748, 0.8752, 0.3748, 0.9998, 0.2502, 0.9998, 0.2502, 0.8752, 0.3748, 0.8752, 0.3748, 0.9998, 0.2502, 0.9998, 0.2502, 0.8752, 0.3748, 0.8752, 0.3748, 0.9998, 0.2502, 0.9998, 0.2502, 0.8752, 0.3748, 0.8752, 0.3748, 0.9998, 0.2502, 0.9998, 0.2502, 0.8752, 0.3748, 0.8752, 0.3748, 0.9998, 0.2502, 0.9998, 0.2502, 0.8752, 0.3748, 0.8752, 0.3748, 0.9998, 0.2502, 0.9998, 0.2502, 0.8752, 0.3748, 0.8752, 0.3748, 0.9998, 0.2502, 0.9998, 0.2502, 0.8752, 0.3748, 0.8752, 0.3748, 0.9998, 0.2502, 0.9998, 0.2502, 0.8752, 0.3748, 0.8752, 0.3748, 0.9998, 0.2502, 0.9998, 0.2502, 0.8752, 0.3748, 0.8752, 0.3748, 0.9998, 0.2502, 0.9998, 0.2502, 0.8752, 0.3748, 0.8752, 0.3748, 0.9998, 0.2502, 0.9998, 0.0001953, 0.7502, 0.1248, 0.7502, 0.1248, 0.8748, 0.0001953, 0.8748, 0.1252, 0.7502, 0.2498, 0.7502, 0.2498, 0.8748, 0.1252, 0.8748, 0.2502, 0.8752, 0.3748, 0.8752, 0.3748, 0.9998, 0.2502, 0.9998, 0.2502, 0.8752, 0.3748, 0.8752, 0.3748, 0.9998, 0.2502, 0.9998, 0.2502, 0.8752, 0.3748, 0.8752, 0.3748, 0.9998, 0.2502, 0.9998, 0.8748, 0.2502, 0.8748, 0.3748, 0.7502, 0.3748, 0.7502, 0.2502, 0.2502, 0.8752, 0.3748, 0.8752, 0.3748, 0.9998, 0.2502, 0.9998, 0.2502, 0.8752, 0.3748, 0.8752, 0.3748, 0.9998, 0.2502, 0.9998, 0.2502, 0.8752, 0.3748, 0.8752, 0.3748, 0.9998, 0.2502, 0.9998, 0.2502, 0.8752, 0.3748, 0.8752, 0.3748, 0.9998, 0.2502, 0.9998, 0.2502, 0.8752, 0.3748, 0.8752, 0.3748, 0.9998, 0.2502, 0.9998, 0.2502, 0.8752, 0.3748, 0.8752, 0.3748, 0.9998, 0.2502, 0.9998, 0.2502, 0.8752, 0.3748, 0.8752, 0.3748, 0.9998, 0.2502, 0.9998, 0.2502, 0.8752, 0.3748, 0.8752, 0.3748, 0.9998, 0.2502, 0.9998, 0.2502, 0.8752, 0.3748, 0.8752, 0.3748, 0.9998, 0.2502, 0.9998, 0.8748, 0.3752, 0.8748, 0.4998, 0.7502, 0.4998, 0.7502, 0.3752, 0.2502, 0.8752, 0.3748, 0.8752, 0.3748, 0.9998, 0.2502, 0.9998, 0.2502, 0.8752, 0.3748, 0.8752, 0.3748, 0.9998, 0.2502, 0.9998, 0.2502, 0.8752, 0.3748, 0.8752, 0.3748, 0.9998, 0.2502, 0.9998, 0.2502, 0.8752, 0.3748, 0.8752, 0.3748, 0.9998, 0.2502, 0.9998, 0.2502, 0.8752, 0.3748, 0.8752, 0.3748, 0.9998, 0.2502, 0.9998, 0.0001953, 0.8752, 0.1248, 0.8752, 0.1248, 0.9998, 0.0001953, 0.9998, 0.1252, 0.8752, 0.2498, 0.8752, 0.2498, 0.9998, 0.1252, 0.9998, 0.1252, 0.2502, 0.2498, 0.2502, 0.2498, 0.3748, 0.1252, 0.3748, 0.1252, 0.2502, 0.2498, 0.2502, 0.2498, 0.3748, 0.1252, 0.3748, 0.1252, 0.2502, 0.2498, 0.2502, 0.2498, 0.3748, 0.1252, 0.3748, 0.1252, 0.2502, 0.2498, 0.2502, 0.2498, 0.3748, 0.1252, 0.3748, 0.1252, 0.2502, 0.2498, 0.2502, 0.2498, 0.3748, 0.1252, 0.3748, 0.1252, 0.2502, 0.2498, 0.2502, 0.2498, 0.3748, 0.1252, 0.3748, 0.1252, 0.2502, 0.2498, 0.2502, 0.2498, 0.3748, 0.1252, 0.3748, 0.1252, 0.2502, 0.2498, 0.2502, 0.2498, 0.3748, 0.1252, 0.3748, 0.1252, 0.2502, 0.2498, 0.2502, 0.2498, 0.3748, 0.1252, 0.3748, 0.1252, 0.2502, 0.2498, 0.2502, 0.2498, 0.3748, 0.1252, 0.3748, 0.1252, 0.2502, 0.2498, 0.2502, 0.2498, 0.3748, 0.1252, 0.3748, 0.1252, 0.2502, 0.2498, 0.2502, 0.2498, 0.3748, 0.1252, 0.3748, 0.1252, 0.2502, 0.2498, 0.2502, 0.2498, 0.3748, 0.1252, 0.3748, 0.1252, 0.2502, 0.2498, 0.2502, 0.2498, 0.3748, 0.1252, 0.3748, 0.1252, 0.2502, 0.2498, 0.2502, 0.2498, 0.3748, 0.1252, 0.3748, 0.1252, 0.2502, 0.2498, 0.2502, 0.2498, 0.3748, 0.1252, 0.3748, 0.1252, 0.2502, 0.2498, 0.2502, 0.2498, 0.3748, 0.1252, 0.3748, 0.1252, 0.2502, 0.2498, 0.2502, 0.2498, 0.3748, 0.1252, 0.3748, 0.1252, 0.3752, 0.2498, 0.3752, 0.2498, 0.4998, 0.1252, 0.4998, 0.1252, 0.3752, 0.2498, 0.3752, 0.2498, 0.4998, 0.1252, 0.4998, 0.1252, 0.2502, 0.2498, 0.2502, 0.2498, 0.3748, 0.1252, 0.3748, 0.1252, 0.2502, 0.2498, 0.2502, 0.2498, 0.3748, 0.1252, 0.3748, 0.1252, 0.2502, 0.2498, 0.2502, 0.2498, 0.3748, 0.1252, 0.3748, 0.1252, 0.2502, 0.2498, 0.2502, 0.2498, 0.3748, 0.1252, 0.3748, 0.1252, 0.2502, 0.2498, 0.2502, 0.2498, 0.3748, 0.1252, 0.3748, 0.1252, 0.2502, 0.2498, 0.2502, 0.2498, 0.3748, 0.1252, 0.3748, 0.1252, 0.2502, 0.2498, 0.2502, 0.2498, 0.3748, 0.1252, 0.3748, 0.1252, 0.2502, 0.2498, 0.2502, 0.2498, 0.3748, 0.1252, 0.3748, 0.1252, 0.2502, 0.2498, 0.2502, 0.2498, 0.3748, 0.1252, 0.3748, 0.1252, 0.2502, 0.2498, 0.2502, 0.2498, 0.3748, 0.1252, 0.3748, 0.1252, 0.2502, 0.2498, 0.2502, 0.2498, 0.3748, 0.1252, 0.3748, 0.1252, 0.2502, 0.2498, 0.2502, 0.2498, 0.3748, 0.1252, 0.3748, 0.1252, 0.2502, 0.2498, 0.2502, 0.2498, 0.3748, 0.1252, 0.3748, 0.1252, 0.2502, 0.2498, 0.2502, 0.2498, 0.3748, 0.1252, 0.3748, 0.1252, 0.2502, 0.2498, 0.2502, 0.2498, 0.3748, 0.1252, 0.3748, 0.1252, 0.2502, 0.2498, 0.2502, 0.2498, 0.3748, 0.1252, 0.3748, 0.1252, 0.2502, 0.2498, 0.2502, 0.2498, 0.3748, 0.1252, 0.3748, 0.1252, 0.2502, 0.2498, 0.2502, 0.2498, 0.3748, 0.1252, 0.3748, 0.1252, 0.2502, 0.2498, 0.2502, 0.2498, 0.3748, 0.1252, 0.3748, 0.1252, 0.2502, 0.2498, 0.2502, 0.2498, 0.3748, 0.1252, 0.3748, 0.1252, 0.2502, 0.2498, 0.2502, 0.2498, 0.3748, 0.1252, 0.3748, 0.1252, 0.2502, 0.2498, 0.2502, 0.2498, 0.3748, 0.1252, 0.3748, 0.1252, 0.2502, 0.2498, 0.2502, 0.2498, 0.3748, 0.1252, 0.3748, 0.1252, 0.2502, 0.2498, 0.2502, 0.2498, 0.3748, 0.1252, 0.3748, 0.1252, 0.2502, 0.2498, 0.2502, 0.2498, 0.3748, 0.1252, 0.3748, 0.1252, 0.2502, 0.2498, 0.2502, 0.2498, 0.3748, 0.1252, 0.3748, 0.1252, 0.2502, 0.2498, 0.2502, 0.2498, 0.3748, 0.1252, 0.3748, 0.1252, 0.2502, 0.2498, 0.2502, 0.2498, 0.3748, 0.1252, 0.3748, 0.1252, 0.2502, 0.2498, 0.2502, 0.2498, 0.3748, 0.1252, 0.3748, 0.1252, 0.2502, 0.2498, 0.2502, 0.2498, 0.3748, 0.1252, 0.3748, 0.1252, 0.2502, 0.2498, 0.2502, 0.2498, 0.3748, 0.1252, 0.3748, 0.1252, 0.2502, 0.2498, 0.2502, 0.2498, 0.3748, 0.1252, 0.3748, 0.1252, 0.2502, 0.2498, 0.2502, 0.2498, 0.3748, 0.1252, 0.3748, 0.1252, 0.2502, 0.2498, 0.2502, 0.2498, 0.3748, 0.1252, 0.3748, 0.1252, 0.2502, 0.2498, 0.2502, 0.2498, 0.3748, 0.1252, 0.3748, 0.1252, 0.2502, 0.2498, 0.2502, 0.2498, 0.3748, 0.1252, 0.3748, 0.1252, 0.2502, 0.2498, 0.2502, 0.2498, 0.3748, 0.1252, 0.3748, 0.1252, 0.2502, 0.2498, 0.2502, 0.2498, 0.3748, 0.1252, 0.3748, 0.1252, 0.2502, 0.2498, 0.2502, 0.2498, 0.3748, 0.1252, 0.3748, 0.1252, 0.2502, 0.2498, 0.2502, 0.2498, 0.3748, 0.1252, 0.3748, 0.1252, 0.2502, 0.2498, 0.2502, 0.2498, 0.3748, 0.1252, 0.3748, 0.1252, 0.2502, 0.2498, 0.2502, 0.2498, 0.3748, 0.1252, 0.3748, 0.1252, 0.2502, 0.2498, 0.2502, 0.2498, 0.3748, 0.1252, 0.3748, 0.1252, 0.2502, 0.2498, 0.2502, 0.2498, 0.3748, 0.1252, 0.3748, 0.1252, 0.2502, 0.2498, 0.2502, 0.2498, 0.3748, 0.1252, 0.3748, 0.1252, 0.2502, 0.2498, 0.2502, 0.2498, 0.3748, 0.1252, 0.3748, 0.1252, 0.2502, 0.2498, 0.2502, 0.2498, 0.3748, 0.1252, 0.3748, 0.1252, 0.2502, 0.2498, 0.2502, 0.2498, 0.3748, 0.1252, 0.3748, 0.1252, 0.2502, 0.2498, 0.2502, 0.2498, 0.3748, 0.1252, 0.3748, 0.1252, 0.2502, 0.2498, 0.2502, 0.2498, 0.3748, 0.1252, 0.3748, 0.1252, 0.2502, 0.2498, 0.2502, 0.2498, 0.3748, 0.1252, 0.3748, 0.1252, 0.2502, 0.2498, 0.2502, 0.2498, 0.3748, 0.1252, 0.3748, 0.1252, 0.2502, 0.2498, 0.2502, 0.2498, 0.3748, 0.1252, 0.3748, 0.1252, 0.2502, 0.2498, 0.2502, 0.2498, 0.3748, 0.1252, 0.3748, 0.1252, 0.2502, 0.2498, 0.2502, 0.2498, 0.3748, 0.1252, 0.3748, 0.1252, 0.2502, 0.2498, 0.2502, 0.2498, 0.3748, 0.1252, 0.3748, 0.1252, 0.2502, 0.2498, 0.2502, 0.2498, 0.3748, 0.1252, 0.3748, 0.1252, 0.2502, 0.2498, 0.2502, 0.2498, 0.3748, 0.1252, 0.3748, 0.1252, 0.2502, 0.2498, 0.2502, 0.2498, 0.3748, 0.1252, 0.3748, 0.1252, 0.2502, 0.2498, 0.2502, 0.2498, 0.3748, 0.1252, 0.3748, 0.1252, 0.2502, 0.2498, 0.2502, 0.2498, 0.3748, 0.1252, 0.3748, 0.1252, 0.2502, 0.2498, 0.2502, 0.2498, 0.3748, 0.1252, 0.3748, 0.1252, 0.2502, 0.2498, 0.2502, 0.2498, 0.3748, 0.1252, 0.3748, 0.1252, 0.2502, 0.2498, 0.2502, 0.2498, 0.3748, 0.1252, 0.3748, 0.1252, 0.2502, 0.2498, 0.2502, 0.2498, 0.3748, 0.1252, 0.3748, 0.1252, 0.2502, 0.2498, 0.2502, 0.2498, 0.3748, 0.1252, 0.3748, 0.1252, 0.2502, 0.2498, 0.2502, 0.2498, 0.3748, 0.1252, 0.3748, 0.1252, 0.2502, 0.2498, 0.2502, 0.2498, 0.3748, 0.1252, 0.3748, 0.1252, 0.2502, 0.2498, 0.2502, 0.2498, 0.3748, 0.1252, 0.3748, 0.1252, 0.2502, 0.2498, 0.2502, 0.2498, 0.3748, 0.1252, 0.3748, 0.1252, 0.2502, 0.2498, 0.2502, 0.2498, 0.3748, 0.1252, 0.3748, 0.1252, 0.2502, 0.2498, 0.2502, 0.2498, 0.3748, 0.1252, 0.3748, 0.1252, 0.2502, 0.2498, 0.2502, 0.2498, 0.3748, 0.1252, 0.3748, 0.1252, 0.2502, 0.2498, 0.2502, 0.2498, 0.3748, 0.1252, 0.3748, 0.1252, 0.2502, 0.2498, 0.2502, 0.2498, 0.3748, 0.1252, 0.3748, 0.1252, 0.2502, 0.2498, 0.2502, 0.2498, 0.3748, 0.1252, 0.3748, 0.1252, 0.2502, 0.2498, 0.2502, 0.2498, 0.3748, 0.1252, 0.3748, 0.1252, 0.2502, 0.2498, 0.2502, 0.2498, 0.3748, 0.1252, 0.3748, 0.1252, 0.2502, 0.2498, 0.2502, 0.2498, 0.3748, 0.1252, 0.3748, 0.1252, 0.2502, 0.2498, 0.2502, 0.2498, 0.3748, 0.1252, 0.3748, 0.1252, 0.2502, 0.2498, 0.2502, 0.2498, 0.3748, 0.1252, 0.3748, 0.1252, 0.2502, 0.2498, 0.2502, 0.2498, 0.3748, 0.1252, 0.3748, 0.1252, 0.2502, 0.2498, 0.2502, 0.2498, 0.3748, 0.1252, 0.3748, 0.1252, 0.2502, 0.2498, 0.2502, 0.2498, 0.3748, 0.1252, 0.3748, 0.1252, 0.2502, 0.2498, 0.2502, 0.2498, 0.3748, 0.1252, 0.3748, 0.1252, 0.2502, 0.2498, 0.2502, 0.2498, 0.3748, 0.1252, 0.3748, 0.1252, 0.2502, 0.2498, 0.2502, 0.2498, 0.3748, 0.1252, 0.3748, 0.1252, 0.2502, 0.2498, 0.2502, 0.2498, 0.3748, 0.1252, 0.3748, 0.1252, 0.2502, 0.2498, 0.2502, 0.2498, 0.3748, 0.1252, 0.3748, 0.1252, 0.2502, 0.2498, 0.2502, 0.2498, 0.3748, 0.1252, 0.3748, 0.1252, 0.2502, 0.2498, 0.2502, 0.2498, 0.3748, 0.1252, 0.3748, 0.1252, 0.2502, 0.2498, 0.2502, 0.2498, 0.3748, 0.1252, 0.3748, 0.1252, 0.2502, 0.2498, 0.2502, 0.2498, 0.3748, 0.1252, 0.3748, 0.1252, 0.2502, 0.2498, 0.2502, 0.2498, 0.3748, 0.1252, 0.3748, 0.1252, 0.2502, 0.2498, 0.2502, 0.2498, 0.3748, 0.1252, 0.3748, 0.1252, 0.2502, 0.2498, 0.2502, 0.2498, 0.3748, 0.1252, 0.3748, 0.1252, 0.2502, 0.2498, 0.2502, 0.2498, 0.3748, 0.1252, 0.3748, 0.1252, 0.2502, 0.2498, 0.2502, 0.2498, 0.3748, 0.1252, 0.3748, 0.1252, 0.2502, 0.2498, 0.2502, 0.2498, 0.3748, 0.1252, 0.3748, 0.1252, 0.2502, 0.2498, 0.2502, 0.2498, 0.3748, 0.1252, 0.3748, 0.1252, 0.2502, 0.2498, 0.2502, 0.2498, 0.3748, 0.1252, 0.3748, 0.1252, 0.2502, 0.2498, 0.2502, 0.2498, 0.3748, 0.1252, 0.3748, 0.1252, 0.2502, 0.2498, 0.2502, 0.2498, 0.3748, 0.1252, 0.3748, 0.1252, 0.2502, 0.2498, 0.2502, 0.2498, 0.3748, 0.1252, 0.3748, 0.1252, 0.2502, 0.2498, 0.2502, 0.2498, 0.3748, 0.1252, 0.3748, 0.1252, 0.2502, 0.2498, 0.2502, 0.2498, 0.3748, 0.1252, 0.3748, 0.1252, 0.2502, 0.2498, 0.2502, 0.2498, 0.3748, 0.1252, 0.3748])
me_cube.materials.append(mat_sprite_tiles_01)
me_cube.use_remesh_preserve_volume = False
me_cube.use_remesh_preserve_attributes = False
me_cube.use_mirror_vertex_groups = False
me_cube.update()

# ---- objects
ob_cube = bpy.data.objects.new('Cube', me_cube)

# ---- transforms, parenting, visibility, modifiers, constraints
ob_cube.location = (0.0, 0.0, 0.0)
ob_cube.lock_rotations_4d = False
ob_cube.empty_display_type = 'ARROWS'
ob_cube.lineart.crease_threshold = 0.0

# ---- collection membership
col_collection.objects.link(ob_cube)

# ---- scene / render settings (as saved in the file)
scene.frame_start = 1; scene.frame_end = 250; scene.frame_set(1)
scene.render.engine = 'BLENDER_EEVEE_NEXT'
scene.cycles.use_denoising = False
scene.cycles.samples = 128
scene.cycles.sampling_pattern = 'TABULATED_SOBOL'
scene.cycles.use_adaptive_sampling = False
scene.cycles.use_light_tree = False
scene.view_settings.view_transform = 'Filmic'
bpy.context.view_layer.update()

# ---- added for rendering (the .blend has no active camera): camera
cam_auto = bpy.data.cameras.new('AutoCamera')
cam_auto.lens = 50.0
cam_auto.sensor_width = 36.0
cam_auto.clip_end = 1000.0
ob_auto_camera = bpy.data.objects.new('AutoCamera', cam_auto)
scene.collection.objects.link(ob_auto_camera)
ob_auto_camera.location = (19.8647, -15.9877, 12.4918)
ob_auto_camera.rotation_euler = (1.09748, -7.21219e-08, 0.694738)
scene.camera = ob_auto_camera
bpy.context.view_layer.update()
